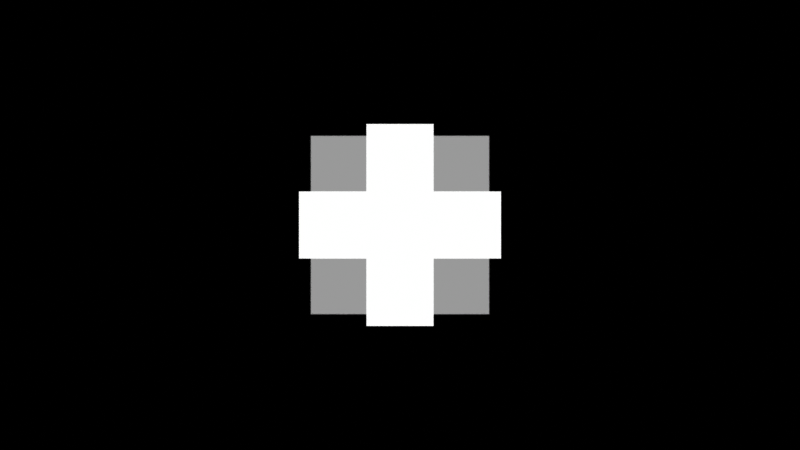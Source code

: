 # Source: heightmaps.blend  (saved by Blender 3.6.13; exported with 4.5.12 LTS)
import bpy
from mathutils import Matrix  # noqa: F401  (used for matrix-valued properties, if any)

bpy.ops.wm.read_factory_settings(use_empty=True)
scene = bpy.context.scene
scene.name = 'Scene'

# ---- collections
col_collection = bpy.data.collections.new('Collection'); scene.collection.children.link(col_collection)

# ---- materials (node trees are filled in below, after node groups)
mat_applematerial = bpy.data.materials.new('AppleMaterial')

# ---- node groups
ng_nodegroup = bpy.data.node_groups.new('NodeGroup', 'ShaderNodeTree')
_s = ng_nodegroup.interface.new_socket(name='NormHeight', in_out='OUTPUT', socket_type='NodeSocketFloat')
_s.min_value = 0.0
_s = ng_nodegroup.interface.new_socket(name='MaxHeight', in_out='INPUT', socket_type='NodeSocketFloat')
_s.subtype = 'DISTANCE'
_s.default_value = 1.0
_s.min_value = 0.0
_s.max_value = 1e+04
_N = ng_nodegroup.nodes; _L = ng_nodegroup.links
n0 = _N.new('ShaderNodeNewGeometry'); n0.name = 'Geometry'; n0.location = (-178, -6)
n1 = _N.new('ShaderNodeSeparateXYZ'); n1.name = 'Separate XYZ'; n1.location = (-2, -3)
n2 = _N.new('ShaderNodeMath'); n2.name = 'HeightMap'; n2.location = (178, 6)
n2.operation = 'DIVIDE'
n3 = _N.new('NodeGroupInput'); n3.name = 'Group Input'; n3.location = (-13, -214)
n4 = _N.new('NodeGroupOutput'); n4.name = 'Group Output'; n4.location = (368, 0)
n4.label = 'NormalisedHeight'
_L.new(n0.outputs[0], n1.inputs[0])
_L.new(n1.outputs[2], n2.inputs[0])
_L.new(n2.outputs[0], n4.inputs[0])
_L.new(n3.outputs[0], n2.inputs[1])
n4.is_active_output = True

# ---- material node trees
mat_applematerial.use_nodes = True; mat_applematerial.node_tree.nodes.clear()
_N = mat_applematerial.node_tree.nodes; _L = mat_applematerial.node_tree.links
n0 = _N.new('ShaderNodeGroup'); n0.name = 'Group'; n0.location = (80, 494)
n0.label = 'HeightMap'
n0.node_tree = ng_nodegroup
n0.inputs[0].default_value = 0.25
n1 = _N.new('ShaderNodeBsdfDiffuse'); n1.name = 'Diffuse BSDF'; n1.location = (496, 503)
n2 = _N.new('ShaderNodeEmission'); n2.name = 'Emission'; n2.location = (919, 212)
n3 = _N.new('ShaderNodeOutputMaterial'); n3.name = 'Material Output'; n3.location = (1128, 258)
n3.target = 'CYCLES'
n4 = _N.new('ShaderNodeNewGeometry'); n4.name = 'Geometry'; n4.location = (183, 285)
n5 = _N.new('ShaderNodeMath'); n5.name = 'Math'; n5.location = (678, 239)
n5.operation = 'DIVIDE'
n5.inputs[1].default_value = 0.25
n6 = _N.new('ShaderNodeSeparateXYZ'); n6.name = 'Separate XYZ'; n6.location = (410, 284)
_L.new(n4.outputs[0], n6.inputs[0])
_L.new(n2.outputs[0], n3.inputs[0])
_L.new(n0.outputs[0], n1.inputs[0])
_L.new(n6.outputs[2], n5.inputs[0])
_L.new(n5.outputs[0], n2.inputs[0])
n3.is_active_output = True

# ---- world
world_world = bpy.data.worlds.new('World'); scene.world = world_world
world_world.use_nodes = True; world_world.node_tree.nodes.clear()
_N = world_world.node_tree.nodes; _L = world_world.node_tree.links
n0 = _N.new('ShaderNodeOutputWorld'); n0.name = 'World Output'; n0.location = (300, 300)
n1 = _N.new('ShaderNodeBackground'); n1.name = 'Background'; n1.location = (10, 300)
n1.inputs[0].default_value = (1.0, 1.0, 1.0, 1.0)
n1.inputs[1].default_value = 0.0
_L.new(n1.outputs[0], n0.inputs[0])
n0.is_active_output = True
world_world.color = (0.05088, 0.05088, 0.05088)
world_world.use_sun_shadow = False
world_world.sun_shadow_jitter_overblur = 0.0

# ---- cameras
cam_camera_001 = bpy.data.cameras.new('Camera.001')
cam_camera_001.lens = 27.35
cam_camera_001.ortho_scale = 1.0
cam_camera_001.lens_unit = 'FOV'
cam_camera_001.dof.use_dof = True
cam_camera_001.dof.focus_distance = 0.7

# ---- meshes
me_cube_002 = bpy.data.meshes.new('Cube.002')
me_cube_002.from_pydata([(-0.125, -0.125, 0.0), (-0.125, 0.125, 0.0), (0.125, -0.125, 0.0), (0.125, 0.125, 0.0), (-0.125, -0.04167, 0.25), (-0.125, 0.04167, 0.25), (-0.04167, 0.125, 0.25), (0.04167, 0.125, 0.25), (0.125, 0.04167, 0.25), (0.125, -0.04167, 0.25), (0.04167, -0.125, 0.25), (-0.04167, -0.125, 0.25), (0.04167, 0.04167, 0.25), (0.04167, -0.04167, 0.25), (-0.04167, 0.04167, 0.25), (-0.04167, -0.04167, 0.25), (0.04167, -0.125, 0.25), (-0.04167, -0.125, 0.25), (0.04167, -0.04167, 0.25), (-0.04167, -0.04167, 0.25), (-0.04167, -0.125, 0.15), (-0.125, -0.125, 0.15), (-0.125, -0.04167, 0.15), (-0.04167, -0.04167, 0.15), (-0.125, 0.04167, 0.15), (-0.125, 0.125, 0.15), (0.04167, 0.125, 0.15), (0.125, 0.125, 0.15), (0.125, -0.04167, 0.15), (0.125, -0.125, 0.15), (-0.04167, 0.125, 0.15), (0.125, 0.04167, 0.15), (0.04167, -0.125, 0.15), (0.04167, -0.04167, 0.15), (0.04167, 0.04167, 0.15), (-0.04167, 0.04167, 0.15)], [], [(27, 3, 1, 25, 30, 26), (1, 3, 2, 0), (14, 6, 30, 35), (11, 10, 16, 17), (9, 13, 33, 28), (8, 12, 13, 9), (7, 6, 14, 12), (12, 14, 15, 13), (13, 10, 32, 33), (14, 5, 4, 15), (18, 19, 17, 16), (10, 13, 18, 16), (13, 15, 19, 18), (15, 11, 17, 19), (23, 22, 21, 20), (11, 15, 23, 20), (15, 4, 22, 23), (28, 33, 32, 29), (27, 26, 34, 31), (30, 25, 24, 35), (2, 29, 32, 20, 21, 0), (7, 12, 34, 26), (12, 8, 31, 34), (5, 14, 35, 24), (22, 4, 5, 24), (20, 32, 16, 17), (8, 31, 28, 9), (6, 30, 26, 7), (28, 29, 2, 3, 27, 31), (25, 1, 0, 21, 22, 24)])
_uv = me_cube_002.uv_layers.new(name='UVMap')
_uv.uv.foreach_set('vector', [0.625, 0.5, 0.375, 0.5, 0.125, 0.5, 0.875, 0.5, 0.0, 0.0, 0.7083, 0.5, 0.125, 0.5, 0.375, 0.5, 0.375, 0.75, 0.125, 0.75, 0.7917, 0.5833, 0.7917, 0.5, 0.7917, 0.5, 0.7917, 0.5833, 0.625, 0.9167, 0.625, 0.8333, 0.625, 0.8333, 0.625, 0.9167, 0.625, 0.6667, 0.7083, 0.6667, 0.7083, 0.6667, 0.625, 0.6667, 0.625, 0.5833, 0.7083, 0.5833, 0.7083, 0.6667, 0.625, 0.6667, 0.7083, 0.5, 0.7917, 0.5, 0.7917, 0.5833, 0.7083, 0.5833, 0.7083, 0.5833, 0.7917, 0.5833, 0.7917, 0.6667, 0.7083, 0.6667, 0.7083, 0.6667, 0.7083, 0.75, 0.7083, 0.75, 0.7083, 0.6667, 0.7917, 0.5833, 0.875, 0.5833, 0.875, 0.6667, 0.7917, 0.6667, 0.7083, 0.6667, 0.7917, 0.6667, 0.7917, 0.75, 0.7083, 0.75, 0.7083, 0.75, 0.7083, 0.6667, 0.7083, 0.6667, 0.7083, 0.75, 0.7083, 0.6667, 0.7917, 0.6667, 0.7917, 0.6667, 0.7083, 0.6667, 0.7917, 0.6667, 0.7917, 0.75, 0.7917, 0.75, 0.7917, 0.6667, 0.7917, 0.6667, 0.875, 0.6667, 0.875, 0.75, 0.7917, 0.75, 0.7917, 0.75, 0.7917, 0.6667, 0.7917, 0.6667, 0.7917, 0.75, 0.7917, 0.6667, 0.875, 0.6667, 0.875, 0.6667, 0.7917, 0.6667, 0.625, 0.6667, 0.7083, 0.6667, 0.7083, 0.75, 0.625, 0.75, 0.625, 0.5, 0.7083, 0.5, 0.7083, 0.5833, 0.625, 0.5833, 0.7917, 0.5, 0.875, 0.5, 0.875, 0.5833, 0.7917, 0.5833, 0.375, 0.75, 0.625, 0.75, 0.0, 0.0, 0.7917, 0.75, 0.0, 0.0, 0.125, 0.75, 0.7083, 0.5, 0.7083, 0.5833, 0.7083, 0.5833, 0.7083, 0.5, 0.7083, 0.5833, 0.625, 0.5833, 0.625, 0.5833, 0.7083, 0.5833, 0.875, 0.5833, 0.7917, 0.5833, 0.7917, 0.5833, 0.875, 0.5833, 0.0, 0.0, 0.0, 0.0, 0.0, 0.0, 0.0, 0.0, 0.0, 0.0, 0.0, 0.0, 0.625, 0.8333, 0.625, 0.9167, 0.0, 0.0, 0.0, 0.0, 0.0, 0.0, 0.0, 0.0, 0.0, 0.0, 0.0, 0.0, 0.0, 0.0, 0.0, 0.0, 0.625, 0.6667, 0.625, 0.75, 0.375, 0.75, 0.375, 0.5, 0.625, 0.5, 0.0, 0.0, 0.875, 0.5, 0.125, 0.5, 0.125, 0.75, 0.0, 0.0, 0.625, 0.08333, 0.0, 0.0])
me_cube_002.materials.append(mat_applematerial)
me_cube_002.update()

# ---- objects
ob_castle = bpy.data.objects.new('Castle', me_cube_002)
ob_camera = bpy.data.objects.new('Camera', cam_camera_001)

# ---- transforms, parenting, visibility, modifiers, constraints
ob_castle.location = (0.0, 0.0, 0.0)
ob_camera.location = (0.0, 0.0, 1.0)

# ---- collection membership
col_collection.objects.link(ob_castle)
col_collection.objects.link(ob_camera)

# ---- scene / render settings (as saved in the file)
scene.camera = ob_camera
scene.frame_start = 1; scene.frame_end = 250; scene.frame_set(1)
scene.render.engine = 'CYCLES'
scene.render.image_settings.file_format = 'JPEG'
scene.render.image_settings.color_mode = 'RGB'
scene.render.image_settings.quality = 100
scene.render.resolution_x = 1280
scene.render.resolution_y = 720
scene.cycles.use_denoising = False
scene.cycles.sampling_pattern = 'TABULATED_SOBOL'
scene.cycles.bake_type = 'DIFFUSE'
scene.view_settings.view_transform = 'Raw'
bpy.context.view_layer.update()
